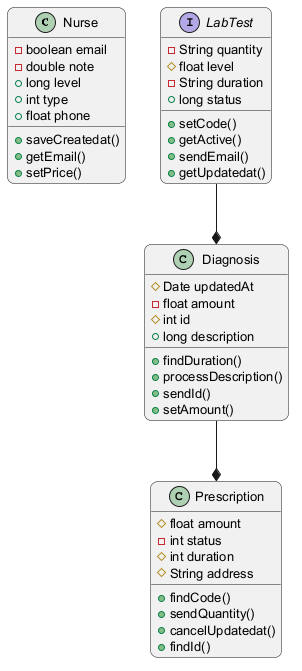

The diagram above was rendered by PlantUML. Its source (embedded in the PNG):
@startuml
skinparam backgroundColor #FFFFFF
skinparam roundCorner 15
skinparam defaultFontSize 13
class Nurse {
  -boolean email
  -double note
  +long level
  +int type
  +float phone
  +saveCreatedat()
  +getEmail()
  +setPrice()
}
class Diagnosis {
  #Date updatedAt
  -float amount
  #int id
  +long description
  +findDuration()
  +processDescription()
  +sendId()
  +setAmount()
}
class Prescription {
  #float amount
  -int status
  #int duration
  #String address
  +findCode()
  +sendQuantity()
  +cancelUpdatedat()
  +findId()
}
interface LabTest {
  -String quantity
  #float level
  -String duration
  +long status
  +setCode()
  +getActive()
  +sendEmail()
  +getUpdatedat()
}
LabTest --* Diagnosis
Diagnosis --* Prescription
@enduml